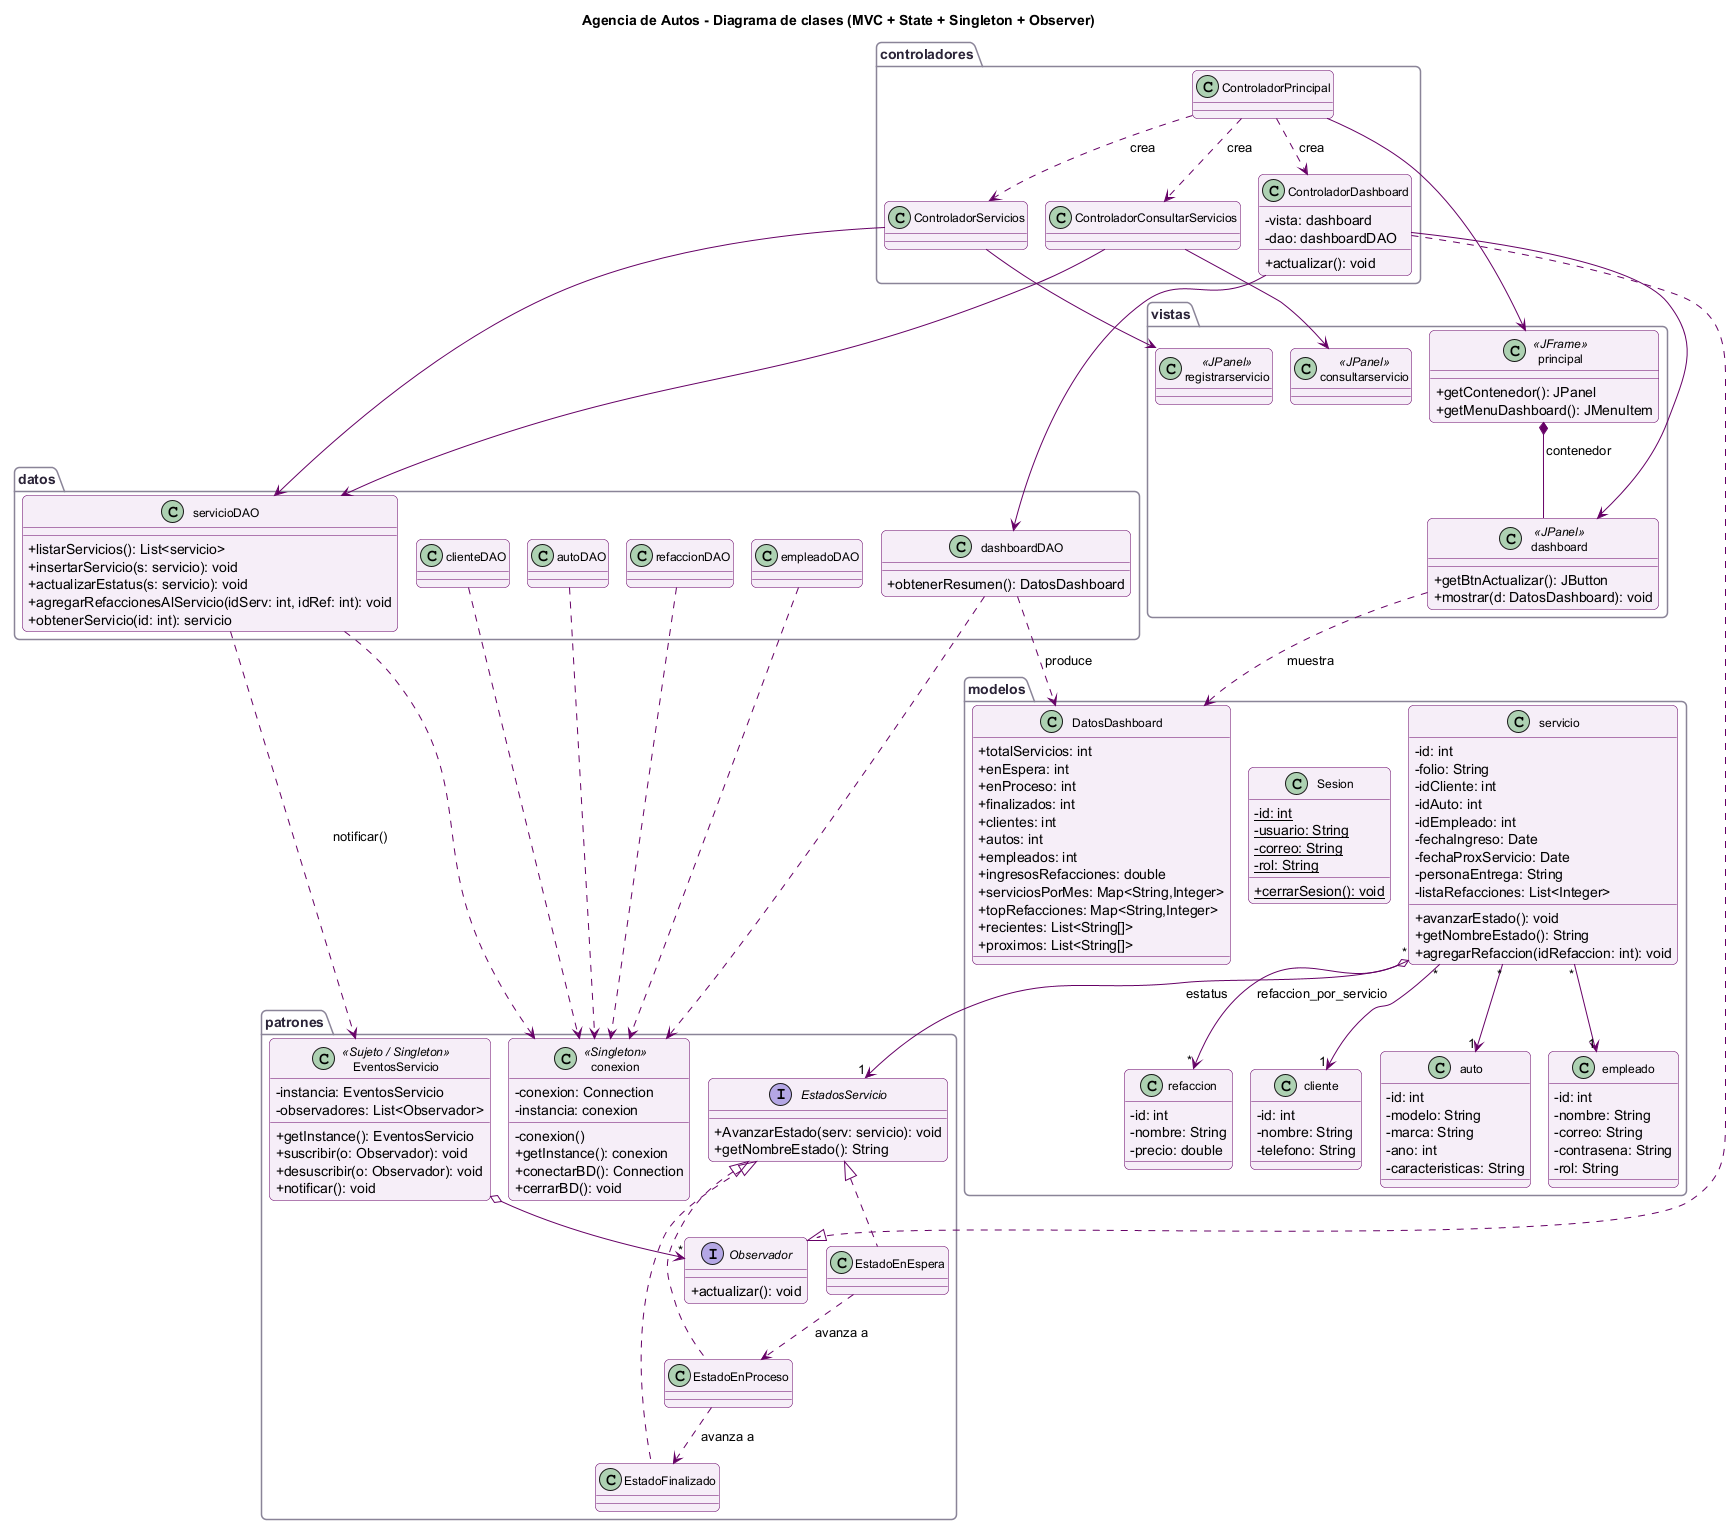

The diagram above was rendered by PlantUML. Its source (embedded in the PNG):
@startuml diagrama-clases
!pragma layout smetana
skinparam backgroundColor #FFFFFF
skinparam shadowing false
skinparam classAttributeIconSize 0
skinparam roundcorner 10
skinparam ArrowColor #660066
skinparam class {
  BackgroundColor #F6EEF8
  BorderColor #660066
  FontSize 12
}
skinparam package {
  BorderColor #8A8498
  FontColor #2B2438
}
title Agencia de Autos - Diagrama de clases (MVC + State + Singleton + Observer)

package "patrones" {
  interface EstadosServicio {
    +AvanzarEstado(serv: servicio): void
    +getNombreEstado(): String
  }
  class EstadoEnEspera
  class EstadoEnProceso
  class EstadoFinalizado

  class conexion <<Singleton>> {
    -conexion: Connection
    -instancia: conexion
    -conexion()
    +getInstance(): conexion
    +conectarBD(): Connection
    +cerrarBD(): void
  }

  interface Observador {
    +actualizar(): void
  }
  class EventosServicio <<Sujeto / Singleton>> {
    -instancia: EventosServicio
    -observadores: List<Observador>
    +getInstance(): EventosServicio
    +suscribir(o: Observador): void
    +desuscribir(o: Observador): void
    +notificar(): void
  }
}

package "modelos" {
  class servicio {
    -id: int
    -folio: String
    -idCliente: int
    -idAuto: int
    -idEmpleado: int
    -fechaIngreso: Date
    -fechaProxServicio: Date
    -personaEntrega: String
    -listaRefacciones: List<Integer>
    +avanzarEstado(): void
    +getNombreEstado(): String
    +agregarRefaccion(idRefaccion: int): void
  }
  class cliente {
    -id: int
    -nombre: String
    -telefono: String
  }
  class auto {
    -id: int
    -modelo: String
    -marca: String
    -ano: int
    -caracteristicas: String
  }
  class empleado {
    -id: int
    -nombre: String
    -correo: String
    -contrasena: String
    -rol: String
  }
  class refaccion {
    -id: int
    -nombre: String
    -precio: double
  }
  class Sesion {
    -id: int {static}
    -usuario: String {static}
    -correo: String {static}
    -rol: String {static}
    +cerrarSesion(): void {static}
  }
  class DatosDashboard {
    +totalServicios: int
    +enEspera: int
    +enProceso: int
    +finalizados: int
    +clientes: int
    +autos: int
    +empleados: int
    +ingresosRefacciones: double
    +serviciosPorMes: Map<String,Integer>
    +topRefacciones: Map<String,Integer>
    +recientes: List<String[]>
    +proximos: List<String[]>
  }
}

package "datos" {
  class servicioDAO {
    +listarServicios(): List<servicio>
    +insertarServicio(s: servicio): void
    +actualizarEstatus(s: servicio): void
    +agregarRefaccionesAlServicio(idServ: int, idRef: int): void
    +obtenerServicio(id: int): servicio
  }
  class clienteDAO
  class autoDAO
  class empleadoDAO
  class refaccionDAO
  class dashboardDAO {
    +obtenerResumen(): DatosDashboard
  }
}

package "vistas" {
  class principal <<JFrame>> {
    +getContenedor(): JPanel
    +getMenuDashboard(): JMenuItem
  }
  class dashboard <<JPanel>> {
    +getBtnActualizar(): JButton
    +mostrar(d: DatosDashboard): void
  }
  class registrarservicio <<JPanel>>
  class consultarservicio <<JPanel>>
}

package "controladores" {
  class ControladorPrincipal
  class ControladorServicios
  class ControladorConsultarServicios
  class ControladorDashboard {
    -vista: dashboard
    -dao: dashboardDAO
    +actualizar(): void
  }
}

' ---- State ----
EstadosServicio <|.. EstadoEnEspera
EstadosServicio <|.. EstadoEnProceso
EstadosServicio <|.. EstadoFinalizado
servicio o--> "1" EstadosServicio : estatus
EstadoEnEspera ..> EstadoEnProceso : avanza a
EstadoEnProceso ..> EstadoFinalizado : avanza a

' ---- Singleton ----
servicioDAO ..> conexion
clienteDAO ..> conexion
autoDAO ..> conexion
empleadoDAO ..> conexion
refaccionDAO ..> conexion
dashboardDAO ..> conexion

' ---- Observer ----
EventosServicio o--> "*" Observador
ControladorDashboard ..|> Observador
servicioDAO ..> EventosServicio : notificar()

' ---- Modelo ----
servicio "*" --> "1" cliente
servicio "*" --> "1" auto
servicio "*" --> "1" empleado
servicio "*" --> "*" refaccion : refaccion_por_servicio

' ---- MVC ----
ControladorPrincipal --> principal
ControladorPrincipal ..> ControladorDashboard : crea
ControladorPrincipal ..> ControladorServicios : crea
ControladorPrincipal ..> ControladorConsultarServicios : crea
ControladorDashboard --> dashboard
ControladorDashboard --> dashboardDAO
dashboardDAO ..> DatosDashboard : produce
dashboard ..> DatosDashboard : muestra
ControladorServicios --> registrarservicio
ControladorServicios --> servicioDAO
ControladorConsultarServicios --> consultarservicio
ControladorConsultarServicios --> servicioDAO
principal *-- dashboard : contenedor

@enduml